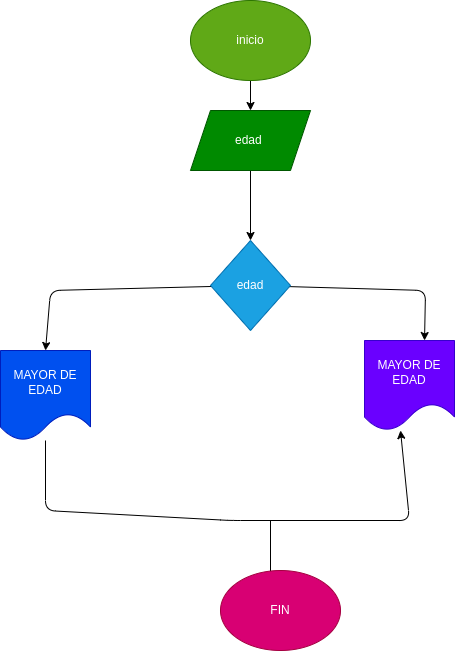

The diagram above was exported from draw.io. Its source (the exported page's mxGraphModel, read from the mxfile embedded in the PNG):
<mxGraphModel dx="650" dy="409" grid="1" gridSize="10" guides="1" tooltips="1" connect="1" arrows="1" fold="1" page="1" pageScale="1" pageWidth="827" pageHeight="1169" math="0" shadow="0">
  <root>
    <mxCell id="0" />
    <mxCell id="1" parent="0" />
    <mxCell id="6" value="" style="edgeStyle=none;html=1;" edge="1" parent="1" source="2" target="5">
      <mxGeometry relative="1" as="geometry" />
    </mxCell>
    <mxCell id="2" value="inicio" style="ellipse;whiteSpace=wrap;html=1;fillColor=#60a917;fontColor=#ffffff;strokeColor=#2D7600;" vertex="1" parent="1">
      <mxGeometry x="240" y="30" width="120" height="80" as="geometry" />
    </mxCell>
    <mxCell id="8" value="" style="edgeStyle=none;html=1;" edge="1" parent="1" source="5" target="7">
      <mxGeometry relative="1" as="geometry" />
    </mxCell>
    <mxCell id="5" value="edad&amp;nbsp;" style="shape=parallelogram;perimeter=parallelogramPerimeter;whiteSpace=wrap;html=1;fixedSize=1;fillColor=#008a00;fontColor=#ffffff;strokeColor=#005700;" vertex="1" parent="1">
      <mxGeometry x="240" y="140" width="120" height="60" as="geometry" />
    </mxCell>
    <mxCell id="14" style="edgeStyle=none;html=1;entryX=0.5;entryY=0;entryDx=0;entryDy=0;" edge="1" parent="1" source="7" target="13">
      <mxGeometry relative="1" as="geometry">
        <Array as="points">
          <mxPoint x="100" y="320" />
        </Array>
      </mxGeometry>
    </mxCell>
    <mxCell id="15" style="edgeStyle=none;html=1;entryX=0.667;entryY=0;entryDx=0;entryDy=0;entryPerimeter=0;" edge="1" parent="1" source="7" target="11">
      <mxGeometry relative="1" as="geometry">
        <Array as="points">
          <mxPoint x="475" y="320" />
        </Array>
      </mxGeometry>
    </mxCell>
    <mxCell id="7" value="edad" style="rhombus;whiteSpace=wrap;html=1;fillColor=#1ba1e2;fontColor=#ffffff;strokeColor=#006EAF;" vertex="1" parent="1">
      <mxGeometry x="260" y="270" width="80" height="90" as="geometry" />
    </mxCell>
    <mxCell id="11" value="MAYOR DE EDAD" style="shape=document;whiteSpace=wrap;html=1;boundedLbl=1;fillColor=#6a00ff;fontColor=#ffffff;strokeColor=#3700CC;" vertex="1" parent="1">
      <mxGeometry x="414" y="370" width="90" height="90" as="geometry" />
    </mxCell>
    <mxCell id="17" style="edgeStyle=none;html=1;entryX=0.4;entryY=1;entryDx=0;entryDy=0;entryPerimeter=0;" edge="1" parent="1" source="13" target="11">
      <mxGeometry relative="1" as="geometry">
        <Array as="points">
          <mxPoint x="95" y="540" />
          <mxPoint x="280" y="550" />
          <mxPoint x="459" y="550" />
        </Array>
      </mxGeometry>
    </mxCell>
    <mxCell id="13" value="MAYOR DE EDAD" style="shape=document;whiteSpace=wrap;html=1;boundedLbl=1;fillColor=#0050ef;fontColor=#ffffff;strokeColor=#001DBC;" vertex="1" parent="1">
      <mxGeometry x="50" y="380" width="90" height="90" as="geometry" />
    </mxCell>
    <mxCell id="18" value="" style="endArrow=classic;html=1;" edge="1" parent="1">
      <mxGeometry width="50" height="50" relative="1" as="geometry">
        <mxPoint x="320" y="550" as="sourcePoint" />
        <mxPoint x="320" y="610" as="targetPoint" />
        <Array as="points" />
      </mxGeometry>
    </mxCell>
    <mxCell id="19" value="FIN" style="ellipse;whiteSpace=wrap;html=1;fillColor=#d80073;fontColor=#ffffff;strokeColor=#A50040;" vertex="1" parent="1">
      <mxGeometry x="270" y="600" width="120" height="80" as="geometry" />
    </mxCell>
  </root>
</mxGraphModel>